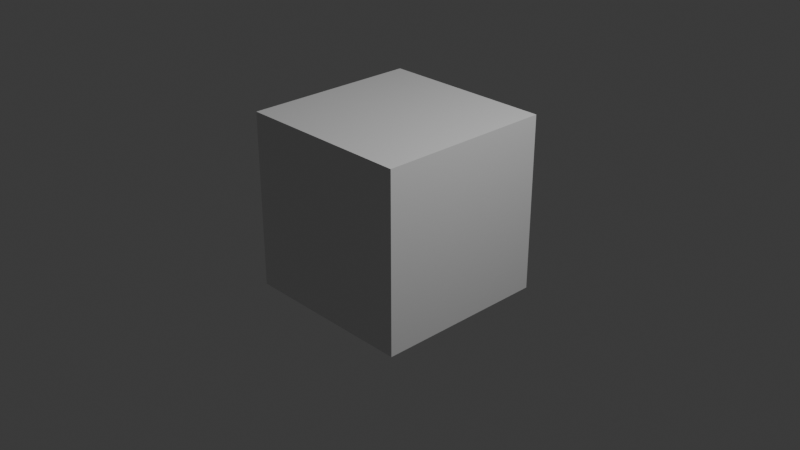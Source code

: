 # Source: Untitled.blend  (saved by Blender 4.5.90; exported with 4.5.12 LTS)
import bpy
from mathutils import Matrix  # noqa: F401  (used for matrix-valued properties, if any)

bpy.ops.wm.read_factory_settings(use_empty=True)
scene = bpy.context.scene
scene.name = 'Scene'

# ---- collections
col_collection = bpy.data.collections.new('Collection'); scene.collection.children.link(col_collection)

# ---- materials (node trees are filled in below, after node groups)
mat_material = bpy.data.materials.new('Material')
mat_material.alpha_threshold = 0.0
mat_material.roughness = 0.5
mat_material.line_color = (0.0, 0.0, 0.0, 1.0)

# ---- material node trees
mat_material.use_nodes = True; mat_material.node_tree.nodes.clear()
_N = mat_material.node_tree.nodes; _L = mat_material.node_tree.links
n0 = _N.new('ShaderNodeOutputMaterial'); n0.name = 'Material Output'; n0.location = (200, 100)
n1 = _N.new('ShaderNodeBsdfPrincipled'); n1.name = 'Principled BSDF'; n1.location = (-200, 100)
n1.inputs[3].default_value = 1.45
_L.new(n1.outputs[0], n0.inputs[0])
n0.is_active_output = True

# ---- world
world_world = bpy.data.worlds.new('World'); scene.world = world_world
world_world.use_nodes = True; world_world.node_tree.nodes.clear()
_N = world_world.node_tree.nodes; _L = world_world.node_tree.links
n0 = _N.new('ShaderNodeOutputWorld'); n0.name = 'World Output'; n0.location = (200, 100)
n1 = _N.new('ShaderNodeBackground'); n1.name = 'Background'; n1.location = (-200, 100)
n1.inputs[0].default_value = (0.05088, 0.05088, 0.05088, 1.0)
_L.new(n1.outputs[0], n0.inputs[0])
n0.is_active_output = True
world_world.color = (0.05088, 0.05088, 0.05088)
world_world.sun_shadow_jitter_overblur = 0.0

# ---- cameras
cam_camera = bpy.data.cameras.new('Camera')
cam_camera.clip_end = 100.0
cam_camera.ortho_scale = 7.314

# ---- lights
light_light = bpy.data.lights.new('Light', 'POINT')
light_light.energy = 1000.0
light_light.shadow_soft_size = 0.1

# ---- meshes
me_cube = bpy.data.meshes.new('Cube')
me_cube.from_pydata([(1.0, 1.0, 1.0), (1.0, 1.0, -1.0), (1.0, -1.0, 1.0), (1.0, -1.0, -1.0), (-1.0, 1.0, 1.0), (-1.0, 1.0, -1.0), (-1.0, -1.0, 1.0), (-1.0, -1.0, -1.0)], [], [(0, 4, 6, 2), (3, 2, 6, 7), (7, 6, 4, 5), (5, 1, 3, 7), (1, 0, 2, 3), (5, 4, 0, 1)])
_uv = me_cube.uv_layers.new(name='UVMap')
_uv.uv.foreach_set('vector', [0.625, 0.5, 0.875, 0.5, 0.875, 0.75, 0.625, 0.75, 0.375, 0.75, 0.625, 0.75, 0.625, 1.0, 0.375, 1.0, 0.375, 0.0, 0.625, 0.0, 0.625, 0.25, 0.375, 0.25, 0.125, 0.5, 0.375, 0.5, 0.375, 0.75, 0.125, 0.75, 0.375, 0.5, 0.625, 0.5, 0.625, 0.75, 0.375, 0.75, 0.375, 0.25, 0.625, 0.25, 0.625, 0.5, 0.375, 0.5])
me_cube.materials.append(mat_material)
me_cube.use_mirror_vertex_groups = False
me_cube.update()

# ---- objects
ob_cube = bpy.data.objects.new('Cube', me_cube)
ob_light = bpy.data.objects.new('Light', light_light)
ob_camera = bpy.data.objects.new('Camera', cam_camera)

# ---- transforms, parenting, visibility, modifiers, constraints
ob_cube.location = (-0.3454, 0.2791, -0.02926)
ob_cube.lock_rotations_4d = False
ob_cube.empty_display_type = 'ARROWS'
ob_cube.lineart.crease_threshold = 0.0
ob_light.location = (4.076, 1.005, 5.904)
ob_light.rotation_euler = (0.6503, 0.05522, 1.866)
ob_light.lock_rotations_4d = False
ob_light.empty_display_type = 'ARROWS'
ob_light.color = (0.0, 0.0, 0.0, 0.0)
ob_light.lineart.crease_threshold = 0.0
ob_camera.location = (7.359, -6.926, 4.958)
ob_camera.rotation_euler = (1.109, 0.0, 0.8149)
ob_camera.lock_rotations_4d = False
ob_camera.empty_display_type = 'ARROWS'
ob_camera.color = (0.0, 0.0, 0.0, 0.0)
ob_camera.display_type = 'WIRE'
ob_camera.lineart.crease_threshold = 0.0

# ---- collection membership
col_collection.objects.link(ob_cube)
col_collection.objects.link(ob_light)
col_collection.objects.link(ob_camera)

# ---- scene / render settings (as saved in the file)
scene.camera = ob_camera
scene.frame_start = 1; scene.frame_end = 250; scene.frame_set(1)
scene.render.engine = 'BLENDER_EEVEE_NEXT'
bpy.context.view_layer.update()
